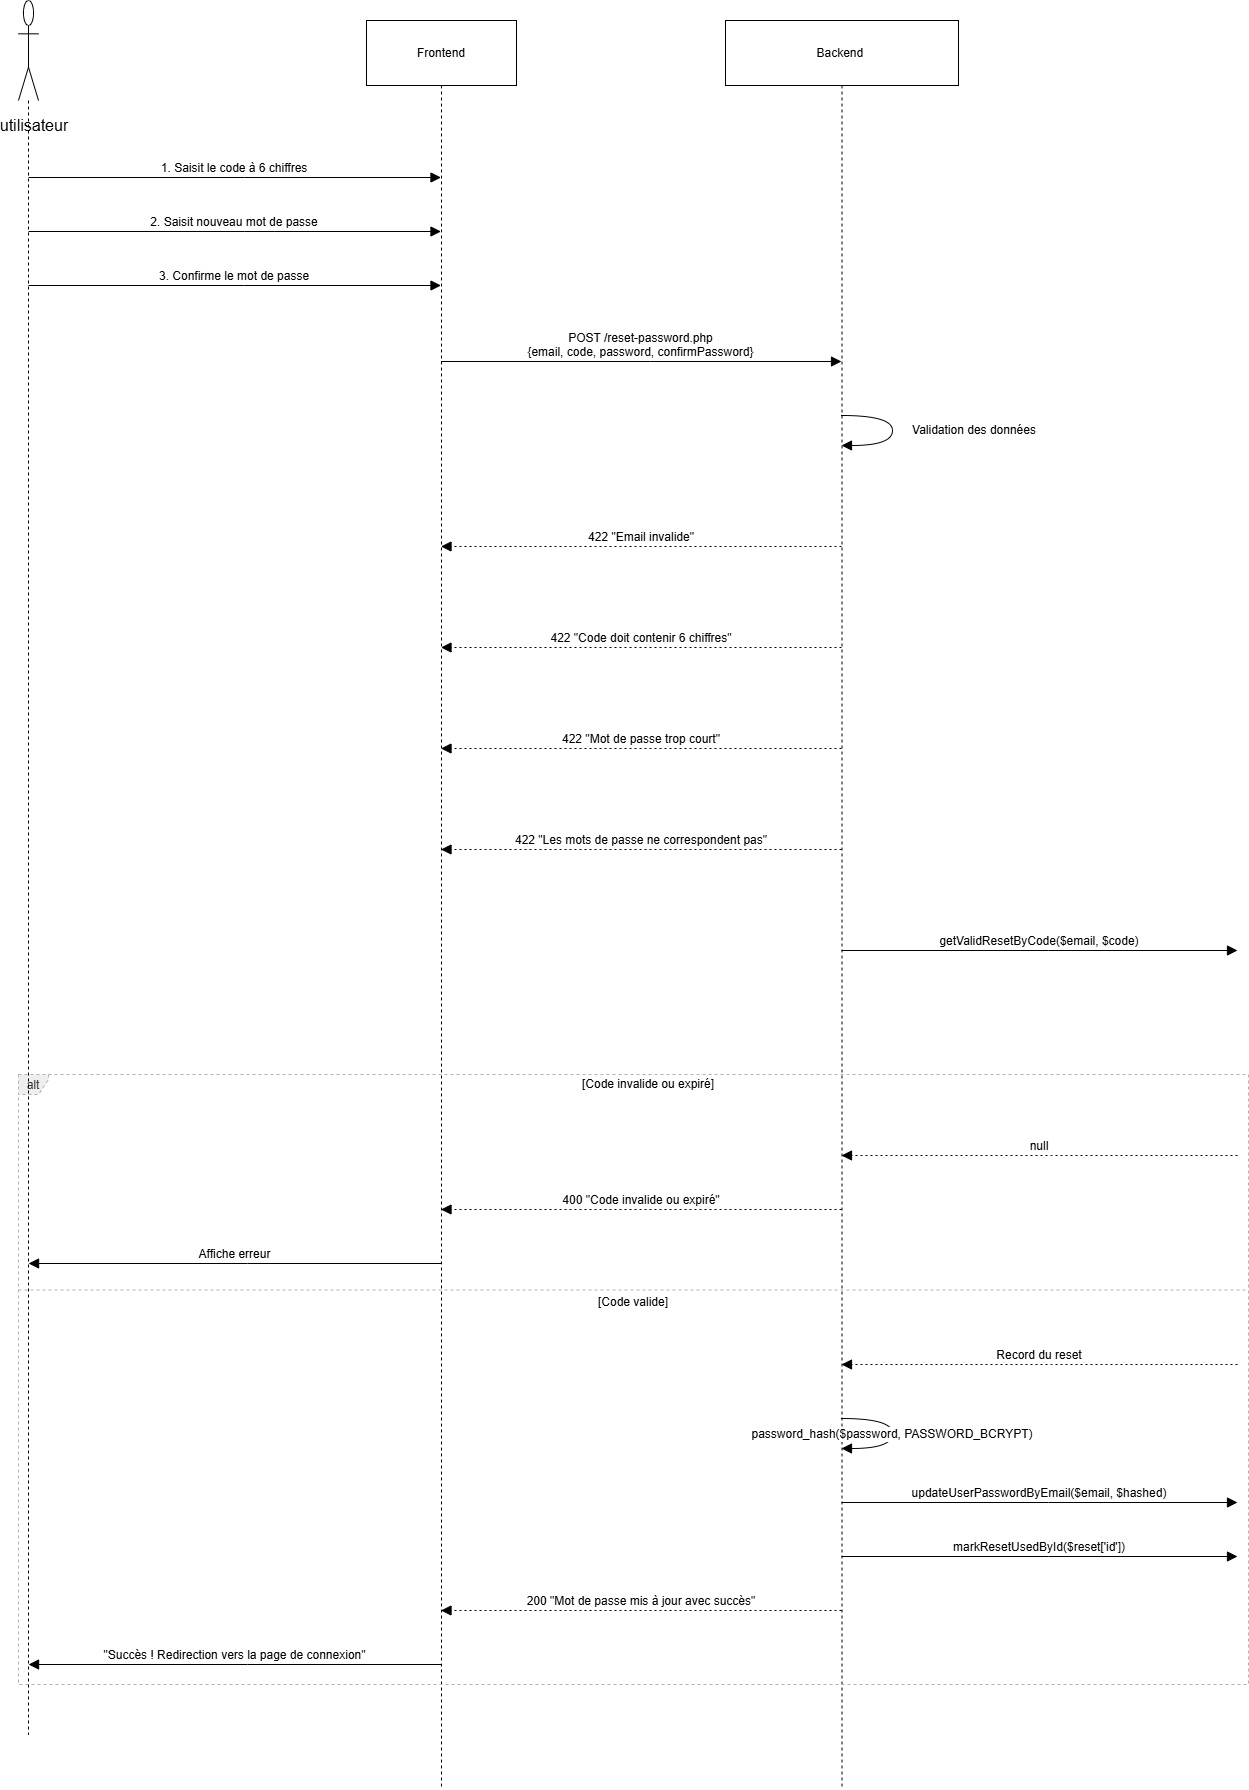

The diagram above was exported from draw.io. Its source (the exported page's mxGraphModel, read from the mxfile embedded in the PNG):
<mxGraphModel dx="1471" dy="964" grid="1" gridSize="10" guides="1" tooltips="1" connect="1" arrows="1" fold="1" page="1" pageScale="1" pageWidth="827" pageHeight="1169" math="0" shadow="0">
  <root>
    <mxCell id="0" />
    <mxCell id="1" parent="0" />
    <mxCell id="egCgge2or56uyIfmUaN6-61" parent="1" style="shape=umlLifeline;perimeter=lifelinePerimeter;whiteSpace=wrap;container=1;dropTarget=0;collapsible=0;recursiveResize=0;outlineConnect=0;portConstraint=eastwest;newEdgeStyle={&quot;edgeStyle&quot;:&quot;elbowEdgeStyle&quot;,&quot;elbow&quot;:&quot;vertical&quot;,&quot;curved&quot;:0,&quot;rounded&quot;:0};size=65;" value="Frontend" vertex="1">
      <mxGeometry height="1769" width="150" x="582" y="130" as="geometry" />
    </mxCell>
    <mxCell id="egCgge2or56uyIfmUaN6-62" parent="1" style="shape=umlLifeline;perimeter=lifelinePerimeter;whiteSpace=wrap;container=1;dropTarget=0;collapsible=0;recursiveResize=0;outlineConnect=0;portConstraint=eastwest;newEdgeStyle={&quot;edgeStyle&quot;:&quot;elbowEdgeStyle&quot;,&quot;elbow&quot;:&quot;vertical&quot;,&quot;curved&quot;:0,&quot;rounded&quot;:0};size=65;" value="Backend " vertex="1">
      <mxGeometry height="1769" width="233" x="941" y="130" as="geometry" />
    </mxCell>
    <mxCell id="egCgge2or56uyIfmUaN6-63" parent="1" style="shape=umlFrame;dashed=1;pointerEvents=0;dropTarget=0;strokeColor=#B3B3B3;height=20;width=30;fillColor=light-dark(#eeeeee,#1f2020);fontColor=light-dark(#333333,#cccccc);" value="alt" vertex="1">
      <mxGeometry height="610" width="1230" x="234" y="1184" as="geometry" />
    </mxCell>
    <mxCell id="egCgge2or56uyIfmUaN6-64" parent="egCgge2or56uyIfmUaN6-63" style="text;strokeColor=none;fillColor=none;align=center;verticalAlign=middle;whiteSpace=wrap;" value="[Code invalide ou expiré]" vertex="1">
      <mxGeometry height="20" width="1200" x="30" as="geometry" />
    </mxCell>
    <mxCell id="egCgge2or56uyIfmUaN6-65" parent="egCgge2or56uyIfmUaN6-63" style="shape=line;dashed=1;whiteSpace=wrap;verticalAlign=top;labelPosition=center;verticalLabelPosition=middle;align=center;strokeColor=#B3B3B3;" value="[Code valide]" vertex="1">
      <mxGeometry height="3" width="1230" y="214" as="geometry" />
    </mxCell>
    <mxCell id="egCgge2or56uyIfmUaN6-66" edge="1" parent="1" style="verticalAlign=bottom;edgeStyle=elbowEdgeStyle;elbow=vertical;curved=0;rounded=0;endArrow=block;fontSize=12;startSize=8;endSize=8;" target="egCgge2or56uyIfmUaN6-61" value="1. Saisit le code à 6 chiffres">
      <mxGeometry relative="1" as="geometry">
        <Array as="points">
          <mxPoint x="460" y="287" />
        </Array>
        <mxPoint x="244.0714285714282" y="287" as="sourcePoint" />
      </mxGeometry>
    </mxCell>
    <mxCell id="egCgge2or56uyIfmUaN6-67" edge="1" parent="1" style="verticalAlign=bottom;edgeStyle=elbowEdgeStyle;elbow=vertical;curved=0;rounded=0;endArrow=block;fontSize=12;startSize=8;endSize=8;" target="egCgge2or56uyIfmUaN6-61" value="2. Saisit nouveau mot de passe">
      <mxGeometry relative="1" as="geometry">
        <Array as="points">
          <mxPoint x="460" y="341" />
        </Array>
        <mxPoint x="244.0714285714282" y="341" as="sourcePoint" />
      </mxGeometry>
    </mxCell>
    <mxCell id="egCgge2or56uyIfmUaN6-68" edge="1" parent="1" style="verticalAlign=bottom;edgeStyle=elbowEdgeStyle;elbow=vertical;curved=0;rounded=0;endArrow=block;fontSize=12;startSize=8;endSize=8;" target="egCgge2or56uyIfmUaN6-61" value="3. Confirme le mot de passe">
      <mxGeometry relative="1" as="geometry">
        <Array as="points">
          <mxPoint x="460" y="395" />
        </Array>
        <mxPoint x="244.0714285714282" y="395" as="sourcePoint" />
      </mxGeometry>
    </mxCell>
    <mxCell id="egCgge2or56uyIfmUaN6-69" edge="1" parent="1" source="egCgge2or56uyIfmUaN6-61" style="verticalAlign=bottom;edgeStyle=elbowEdgeStyle;elbow=vertical;curved=0;rounded=0;endArrow=block;fontSize=12;startSize=8;endSize=8;" target="egCgge2or56uyIfmUaN6-62" value="POST /reset-password.php&#10;{email, code, password, confirmPassword}">
      <mxGeometry relative="1" as="geometry">
        <Array as="points">
          <mxPoint x="866" y="471" />
        </Array>
      </mxGeometry>
    </mxCell>
    <mxCell id="egCgge2or56uyIfmUaN6-70" edge="1" parent="1" source="egCgge2or56uyIfmUaN6-62" style="curved=1;endArrow=block;rounded=0;fontSize=12;startSize=8;endSize=8;" target="egCgge2or56uyIfmUaN6-62" value="Validation des données">
      <mxGeometry relative="1" y="82" as="geometry">
        <mxPoint y="-1" as="offset" />
        <Array as="points">
          <mxPoint x="1108" y="525" />
          <mxPoint x="1108" y="555" />
        </Array>
      </mxGeometry>
    </mxCell>
    <mxCell id="egCgge2or56uyIfmUaN6-71" edge="1" parent="1" source="egCgge2or56uyIfmUaN6-62" style="verticalAlign=bottom;edgeStyle=elbowEdgeStyle;elbow=vertical;curved=0;rounded=0;dashed=1;dashPattern=2 3;endArrow=block;fontSize=12;startSize=8;endSize=8;" target="egCgge2or56uyIfmUaN6-61" value="422 &quot;Email invalide&quot;">
      <mxGeometry relative="1" as="geometry">
        <Array as="points">
          <mxPoint x="869" y="656" />
        </Array>
      </mxGeometry>
    </mxCell>
    <mxCell id="egCgge2or56uyIfmUaN6-72" edge="1" parent="1" source="egCgge2or56uyIfmUaN6-62" style="verticalAlign=bottom;edgeStyle=elbowEdgeStyle;elbow=vertical;curved=0;rounded=0;dashed=1;dashPattern=2 3;endArrow=block;fontSize=12;startSize=8;endSize=8;" target="egCgge2or56uyIfmUaN6-61" value="422 &quot;Code doit contenir 6 chiffres&quot;">
      <mxGeometry relative="1" as="geometry">
        <Array as="points">
          <mxPoint x="869" y="757" />
        </Array>
      </mxGeometry>
    </mxCell>
    <mxCell id="egCgge2or56uyIfmUaN6-73" edge="1" parent="1" source="egCgge2or56uyIfmUaN6-62" style="verticalAlign=bottom;edgeStyle=elbowEdgeStyle;elbow=vertical;curved=0;rounded=0;dashed=1;dashPattern=2 3;endArrow=block;fontSize=12;startSize=8;endSize=8;" target="egCgge2or56uyIfmUaN6-61" value="422 &quot;Mot de passe trop court&quot;">
      <mxGeometry relative="1" as="geometry">
        <Array as="points">
          <mxPoint x="869" y="858" />
        </Array>
      </mxGeometry>
    </mxCell>
    <mxCell id="egCgge2or56uyIfmUaN6-74" edge="1" parent="1" source="egCgge2or56uyIfmUaN6-62" style="verticalAlign=bottom;edgeStyle=elbowEdgeStyle;elbow=vertical;curved=0;rounded=0;dashed=1;dashPattern=2 3;endArrow=block;fontSize=12;startSize=8;endSize=8;" target="egCgge2or56uyIfmUaN6-61" value="422 &quot;Les mots de passe ne correspondent pas&quot;">
      <mxGeometry relative="1" as="geometry">
        <Array as="points">
          <mxPoint x="869" y="959" />
        </Array>
      </mxGeometry>
    </mxCell>
    <mxCell id="egCgge2or56uyIfmUaN6-75" edge="1" parent="1" source="egCgge2or56uyIfmUaN6-62" style="verticalAlign=bottom;edgeStyle=elbowEdgeStyle;elbow=vertical;curved=0;rounded=0;endArrow=block;fontSize=12;startSize=8;endSize=8;" value="getValidResetByCode($email, $code)">
      <mxGeometry relative="1" as="geometry">
        <Array as="points">
          <mxPoint x="1264" y="1060" />
        </Array>
        <mxPoint x="1453" y="1060" as="targetPoint" />
      </mxGeometry>
    </mxCell>
    <mxCell id="egCgge2or56uyIfmUaN6-76" edge="1" parent="1" style="verticalAlign=bottom;edgeStyle=elbowEdgeStyle;elbow=vertical;curved=0;rounded=0;dashed=1;dashPattern=2 3;endArrow=block;fontSize=12;startSize=8;endSize=8;" target="egCgge2or56uyIfmUaN6-62" value="null">
      <mxGeometry relative="1" as="geometry">
        <Array as="points">
          <mxPoint x="1267" y="1265" />
        </Array>
        <mxPoint x="1453" y="1265" as="sourcePoint" />
      </mxGeometry>
    </mxCell>
    <mxCell id="egCgge2or56uyIfmUaN6-77" edge="1" parent="1" source="egCgge2or56uyIfmUaN6-62" style="verticalAlign=bottom;edgeStyle=elbowEdgeStyle;elbow=vertical;curved=0;rounded=0;dashed=1;dashPattern=2 3;endArrow=block;fontSize=12;startSize=8;endSize=8;" target="egCgge2or56uyIfmUaN6-61" value="400 &quot;Code invalide ou expiré&quot;">
      <mxGeometry relative="1" as="geometry">
        <Array as="points">
          <mxPoint x="869" y="1319" />
        </Array>
      </mxGeometry>
    </mxCell>
    <mxCell id="egCgge2or56uyIfmUaN6-78" edge="1" parent="1" source="egCgge2or56uyIfmUaN6-61" style="verticalAlign=bottom;edgeStyle=elbowEdgeStyle;elbow=vertical;curved=0;rounded=0;endArrow=block;fontSize=12;startSize=8;endSize=8;" value="Affiche erreur">
      <mxGeometry relative="1" as="geometry">
        <Array as="points">
          <mxPoint x="463" y="1373" />
        </Array>
        <mxPoint x="244.0714285714282" y="1373" as="targetPoint" />
      </mxGeometry>
    </mxCell>
    <mxCell id="egCgge2or56uyIfmUaN6-79" edge="1" parent="1" style="verticalAlign=bottom;edgeStyle=elbowEdgeStyle;elbow=vertical;curved=0;rounded=0;dashed=1;dashPattern=2 3;endArrow=block;fontSize=12;startSize=8;endSize=8;" target="egCgge2or56uyIfmUaN6-62" value="Record du reset">
      <mxGeometry relative="1" as="geometry">
        <Array as="points">
          <mxPoint x="1267" y="1474" />
        </Array>
        <mxPoint x="1453" y="1474" as="sourcePoint" />
      </mxGeometry>
    </mxCell>
    <mxCell id="egCgge2or56uyIfmUaN6-80" edge="1" parent="1" source="egCgge2or56uyIfmUaN6-62" style="curved=1;endArrow=block;rounded=0;fontSize=12;startSize=8;endSize=8;" target="egCgge2or56uyIfmUaN6-62" value="password_hash($password, PASSWORD_BCRYPT)">
      <mxGeometry relative="1" as="geometry">
        <Array as="points">
          <mxPoint x="1108" y="1528" />
          <mxPoint x="1108" y="1558" />
        </Array>
      </mxGeometry>
    </mxCell>
    <mxCell id="egCgge2or56uyIfmUaN6-81" edge="1" parent="1" source="egCgge2or56uyIfmUaN6-62" style="verticalAlign=bottom;edgeStyle=elbowEdgeStyle;elbow=vertical;curved=0;rounded=0;endArrow=block;fontSize=12;startSize=8;endSize=8;" value="updateUserPasswordByEmail($email, $hashed)">
      <mxGeometry relative="1" as="geometry">
        <Array as="points">
          <mxPoint x="1264" y="1612" />
        </Array>
        <mxPoint x="1453" y="1612" as="targetPoint" />
      </mxGeometry>
    </mxCell>
    <mxCell id="egCgge2or56uyIfmUaN6-82" edge="1" parent="1" source="egCgge2or56uyIfmUaN6-62" style="verticalAlign=bottom;edgeStyle=elbowEdgeStyle;elbow=vertical;curved=0;rounded=0;endArrow=block;fontSize=12;startSize=8;endSize=8;" value="markResetUsedById($reset['id'])">
      <mxGeometry relative="1" as="geometry">
        <Array as="points">
          <mxPoint x="1264" y="1666" />
        </Array>
        <mxPoint x="1453" y="1666" as="targetPoint" />
      </mxGeometry>
    </mxCell>
    <mxCell id="egCgge2or56uyIfmUaN6-83" edge="1" parent="1" source="egCgge2or56uyIfmUaN6-62" style="verticalAlign=bottom;edgeStyle=elbowEdgeStyle;elbow=vertical;curved=0;rounded=0;dashed=1;dashPattern=2 3;endArrow=block;fontSize=12;startSize=8;endSize=8;" target="egCgge2or56uyIfmUaN6-61" value="200 &quot;Mot de passe mis à jour avec succès&quot;">
      <mxGeometry relative="1" as="geometry">
        <Array as="points">
          <mxPoint x="869" y="1720" />
        </Array>
      </mxGeometry>
    </mxCell>
    <mxCell id="egCgge2or56uyIfmUaN6-84" edge="1" parent="1" source="egCgge2or56uyIfmUaN6-61" style="verticalAlign=bottom;edgeStyle=elbowEdgeStyle;elbow=vertical;curved=0;rounded=0;endArrow=block;fontSize=12;startSize=8;endSize=8;" value="&quot;Succès ! Redirection vers la page de connexion&quot;">
      <mxGeometry relative="1" as="geometry">
        <Array as="points">
          <mxPoint x="463" y="1774" />
        </Array>
        <mxPoint x="244.0714285714282" y="1774" as="targetPoint" />
      </mxGeometry>
    </mxCell>
    <mxCell id="egCgge2or56uyIfmUaN6-85" parent="1" style="shape=umlLifeline;perimeter=lifelinePerimeter;whiteSpace=wrap;html=1;container=1;dropTarget=0;collapsible=0;recursiveResize=0;outlineConnect=0;portConstraint=eastwest;newEdgeStyle={&quot;curved&quot;:0,&quot;rounded&quot;:0};participant=umlActor;size=100;" value="" vertex="1">
      <mxGeometry height="1734.5" width="20" x="234" y="110" as="geometry" />
    </mxCell>
    <mxCell id="egCgge2or56uyIfmUaN6-86" parent="1" style="text;html=1;whiteSpace=wrap;strokeColor=none;fillColor=none;align=center;verticalAlign=middle;rounded=0;fontSize=16;" value="utilisateur" vertex="1">
      <mxGeometry height="30" width="60" x="220" y="220" as="geometry" />
    </mxCell>
  </root>
</mxGraphModel>